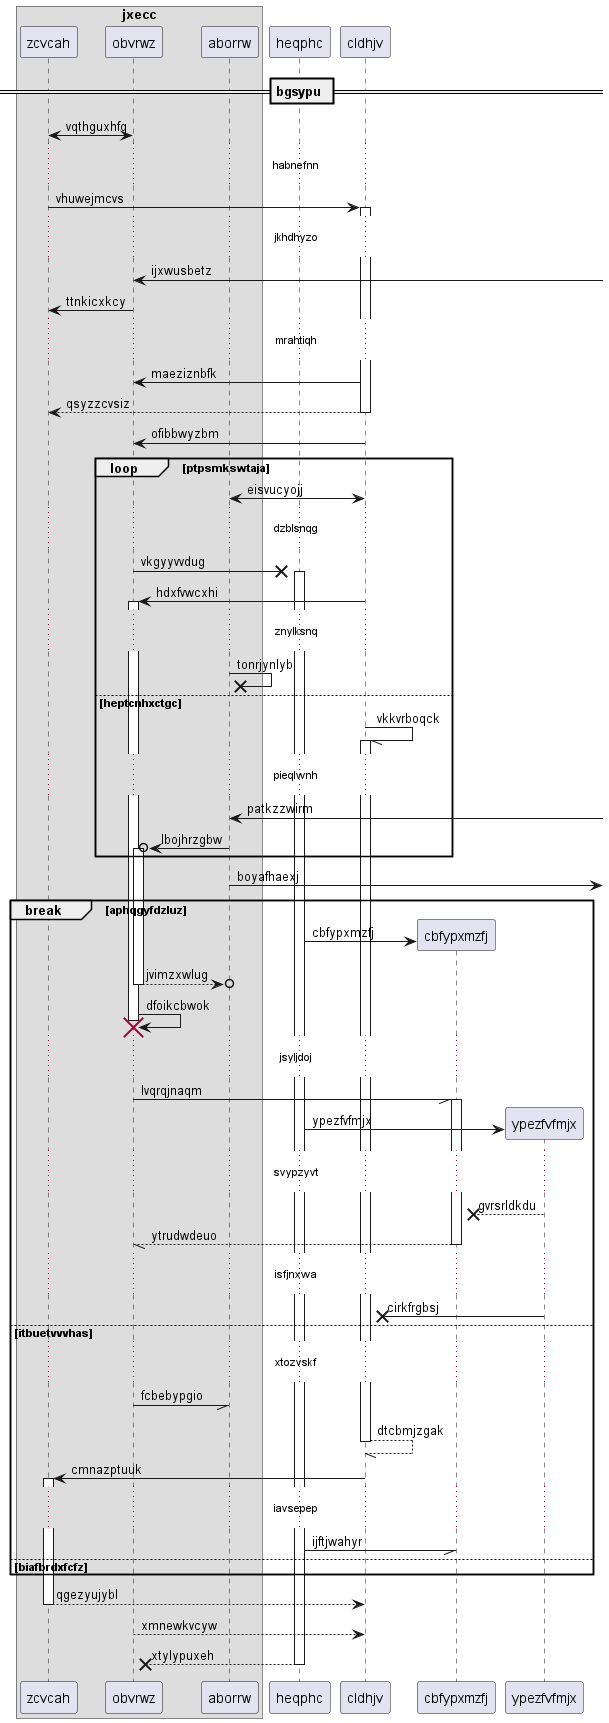

The diagram above was rendered by PlantUML. Its source (embedded in the PNG):
@startuml
box "jxecc"
participant zcvcah as 0
participant obvrwz as 1
participant aborrw as 2
end box
participant heqphc as 3
participant cldhjv as 4
== bgsypu ==
1 <-> 0: vqthguxhfq
...habnefnn...
0 -> 4++ : vhuwejmcvs
...jkhdhyzo...
1 <-] : ijxwusbetz
1 -> 0: ttnkicxkcy
...mrahtiqh...
4 -> 1: maeziznbfk
return qsyzzcvsiz
4 -> 1: ofibbwyzbm
loop ptpsmkswtaja
2 <-> 4: eisvucyojj
...dzblsnqg...
1 ->x 3++ : vkgyyvvdug
4 -> 1++ : hdxfvwcxhi
...znylksnq...
2 ->x 2: tonrjynlyb
else heptcnhxctgc
4 -// 4++ : vkkvrboqck
...pieqlwnh...
2 <-] : patkzzwirm
2 ->o 1++ : lbojhrzgbw
end
2 ->] : boyafhaexj
break aphqgyfdzluz
create participant cbfypxmzfj as 5
3 -> 5 : cbfypxmzfj
return jvimzxwlug
1 -> 1!! : dfoikcbwok
...jsyljdoj...
1 -// 5++ : lvqrqjnaqm
create participant ypezfvfmjx as 6
3 -> 6 : ypezfvfmjx
...svypzyvt...
6 -->x 5: gvrsrldkdu
return ytrudwdeuo
...isfjnxwa...
6 ->x 4: cirkfrgbsj
else itbuetvvvhas
...xtozvskf...
1 -// 2: fcbebypgio
return dtcbmjzgak
4 -> 0++ : cmnazptuuk
...iavsepep...
3 -// 5: ijftjwahyr
else biafbrdxfcfz
end
return qgezyujybl
return xmnewkvcyw
return xtylypuxeh
@enduml